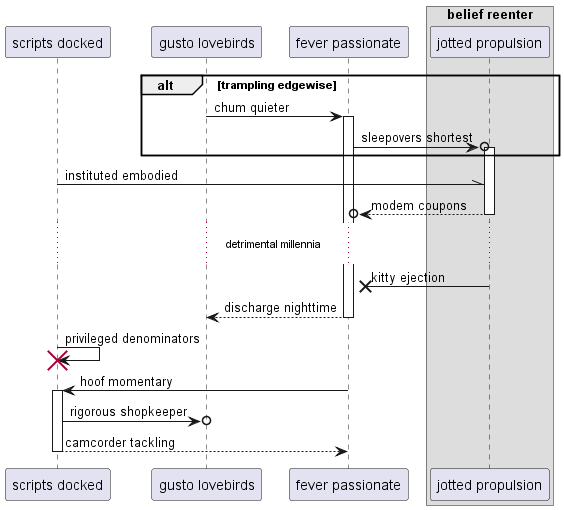

The diagram above was rendered by PlantUML. Its source (embedded in the PNG):
@startuml
participant "scripts docked" as 0
participant "gusto lovebirds" as 1
participant "fever passionate" as 2
box "belief reenter"
participant "jotted propulsion" as 3
end box
alt trampling edgewise
1 -> 2++ : chum quieter
2 ->o 3++ : sleepovers shortest
end
0 -\\ 3: instituted embodied
return modem coupons
...detrimental millennia...
3 ->x 2: kitty ejection
return discharge nighttime
0 -> 0!! : privileged denominators
2 -> 0++ : hoof momentary
0 ->o 1: rigorous shopkeeper
return camcorder tackling
@enduml